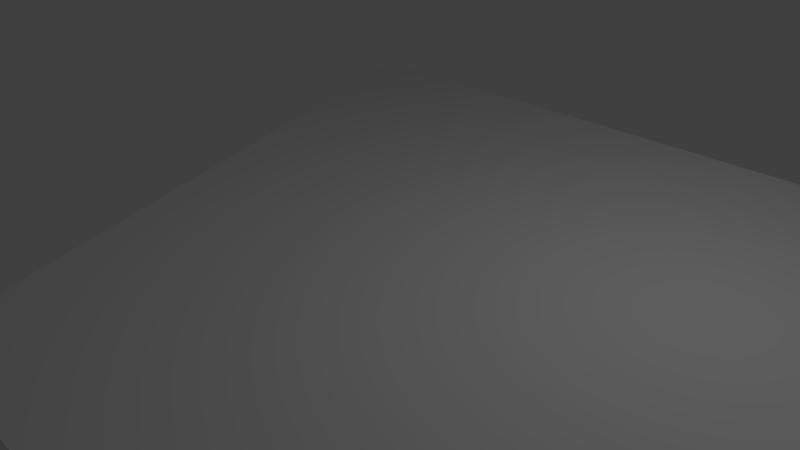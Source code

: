 # Source: diagonal1.blend  (saved by Blender 2.79.0; exported with 4.5.12 LTS)
import bpy
from mathutils import Matrix  # noqa: F401  (used for matrix-valued properties, if any)

bpy.ops.wm.read_factory_settings(use_empty=True)
scene = bpy.context.scene
scene.name = 'Scene'

# ---- collections
col_collection_1 = bpy.data.collections.new('Collection 1'); scene.collection.children.link(col_collection_1)

# ---- materials (node trees are filled in below, after node groups)
mat_material = bpy.data.materials.new('Material')
mat_material.alpha_threshold = 0.0
mat_material.use_transparent_shadow = False
mat_material.roughness = 0.5
mat_material.line_color = (0.0, 0.0, 0.0, 1.0)

# ---- material node trees

# ---- world
world_world = bpy.data.worlds.new('World'); scene.world = world_world
world_world.color = (0.05088, 0.05088, 0.05088)
world_world.use_sun_shadow = False
world_world.sun_shadow_jitter_overblur = 0.0
world_world.cycles.sampling_method = 'MANUAL'

# ---- cameras
cam_camera = bpy.data.cameras.new('Camera')
cam_camera.clip_end = 100.0
cam_camera.lens = 35.0
cam_camera.sensor_width = 32.0
cam_camera.sensor_height = 18.0
cam_camera.ortho_scale = 7.314
cam_camera.dof.focus_distance = 0.0
cam_camera.dof.aperture_fstop = 128.0

# ---- lights
light_lamp = bpy.data.lights.new('Lamp', 'POINT')
light_lamp.transmission_factor = 0.0
light_lamp.cutoff_distance = 30.0
light_lamp.energy = 100.0
light_lamp.shadow_buffer_clip_start = 1.001
light_lamp.shadow_soft_size = 0.1
light_lamp.shadow_maximum_resolution = 0.006
light_lamp.use_absolute_resolution = True

# ---- meshes
me_cube = bpy.data.meshes.new('Cube')
me_cube.from_pydata([(1.0, 1.0, -1.0), (1.8, -1.0, -1.0), (-0.2, -1.0, -1.0), (-1.0, 1.0, -1.0), (1.0, 1.0, 1.0), (1.8, -1.0, 1.0), (-0.2, -1.0, 1.0), (-1.0, 1.0, 1.0)], [], [(0, 1, 2, 3), (4, 7, 6, 5), (0, 4, 5, 1), (1, 5, 6, 2), (2, 6, 7, 3), (4, 0, 3, 7)])
_uv = me_cube.uv_layers.new(name='UVMap')
_uv.uv.foreach_set('vector', [0.0, 0.0, 1.0, 0.0, 1.0, 1.0, 0.0, 1.0, 0.0, 0.0, 1.0, 0.0, 1.0, 1.0, 0.0, 1.0, 0.0, 0.0, 1.0, 0.0, 1.0, 1.0, 0.0, 1.0, 0.0, 0.0, 1.0, 0.0, 1.0, 1.0, 0.0, 1.0, 0.0, 0.0, 1.0, 0.0, 1.0, 1.0, 0.0, 1.0, 0.0, 0.0, 1.0, 0.0, 1.0, 1.0, 0.0, 1.0])
me_cube.materials.append(mat_material)
me_cube.use_remesh_preserve_volume = False
me_cube.use_remesh_preserve_attributes = False
me_cube.use_mirror_vertex_groups = False
me_cube.update()

# ---- objects
ob_cube = bpy.data.objects.new('Cube', me_cube)
ob_lamp = bpy.data.objects.new('Lamp', light_lamp)
ob_camera = bpy.data.objects.new('Camera', cam_camera)

# ---- transforms, parenting, visibility, modifiers, constraints
ob_cube.location = (0.0, 0.0, 0.0)
ob_cube.scale = (5.0, 5.0, 0.5)
ob_cube.lock_rotations_4d = False
ob_cube.empty_display_type = 'ARROWS'
ob_cube.lineart.crease_threshold = 0.0
ob_lamp.location = (4.076, 1.005, 5.904)
ob_lamp.rotation_euler = (0.6503, 0.05522, 1.866)
ob_lamp.lock_rotations_4d = False
ob_lamp.empty_display_type = 'ARROWS'
ob_lamp.color = (0.0, 0.0, 0.0, 0.0)
ob_lamp.lineart.crease_threshold = 0.0
ob_camera.location = (7.481, -6.508, 5.344)
ob_camera.rotation_euler = (1.109, 0.0, 0.8149)
ob_camera.lock_rotations_4d = False
ob_camera.empty_display_type = 'ARROWS'
ob_camera.color = (0.0, 0.0, 0.0, 0.0)
ob_camera.display_type = 'WIRE'
ob_camera.lineart.crease_threshold = 0.0

# ---- collection membership
col_collection_1.objects.link(ob_cube)
col_collection_1.objects.link(ob_lamp)
col_collection_1.objects.link(ob_camera)

# ---- scene / render settings (as saved in the file)
scene.camera = ob_camera
scene.frame_start = 1; scene.frame_end = 250; scene.frame_set(1)
scene.render.engine = 'BLENDER_EEVEE_NEXT'
scene.render.resolution_percentage = 50
scene.render.dither_intensity = 0.0
scene.cycles.use_denoising = False
scene.cycles.samples = 128
scene.cycles.sampling_pattern = 'TABULATED_SOBOL'
scene.cycles.use_adaptive_sampling = False
scene.cycles.use_light_tree = False
scene.cycles.blur_glossy = 0.0
scene.cycles.sample_clamp_indirect = 0.0
scene.view_settings.view_transform = 'Standard'
bpy.context.view_layer.update()
